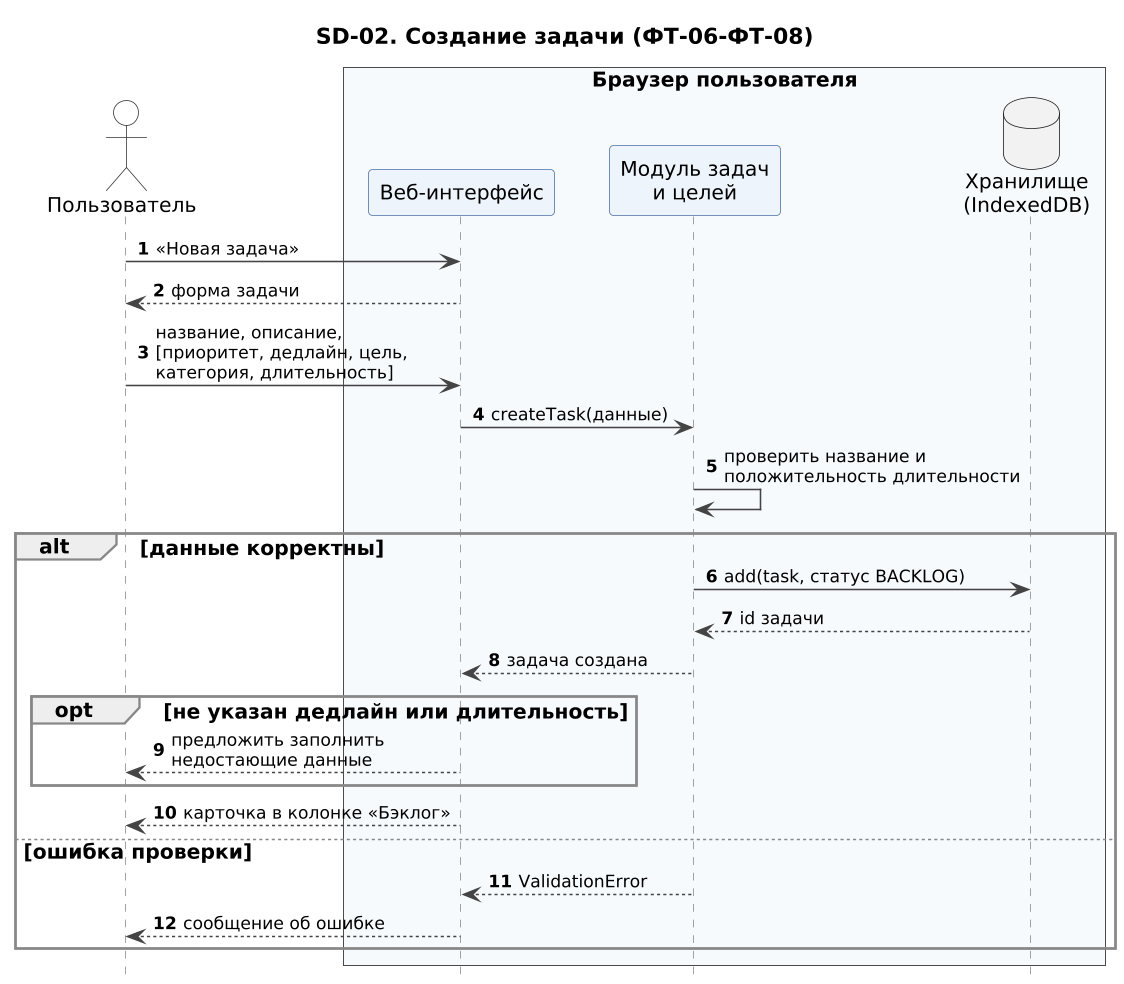

The diagram above was rendered by PlantUML. Its source (embedded in the PNG):
@startuml SD-02_sozdanie_zadachi
!include seqhead.iuml
title SD-02. Создание задачи (ФТ-06-ФТ-08)
actor "Пользователь" as U
box "Браузер пользователя" #F7FAFD
participant "Веб-интерфейс" as UI
participant "Модуль задач\nи целей" as TM
database "Хранилище\n(IndexedDB)" as DB
end box

U -> UI : «Новая задача»
UI --> U : форма задачи
U -> UI : название, описание,\n[приоритет, дедлайн, цель,\nкатегория, длительность]
UI -> TM : createTask(данные)
TM -> TM : проверить название и\nположительность длительности
alt данные корректны
  TM -> DB : add(task, статус BACKLOG)
  DB --> TM : id задачи
  TM --> UI : задача создана
  opt не указан дедлайн или длительность
    UI --> U : предложить заполнить\nнедостающие данные
  end
  UI --> U : карточка в колонке «Бэклог»
else ошибка проверки
  TM --> UI : ValidationError
  UI --> U : сообщение об ошибке
end
@enduml